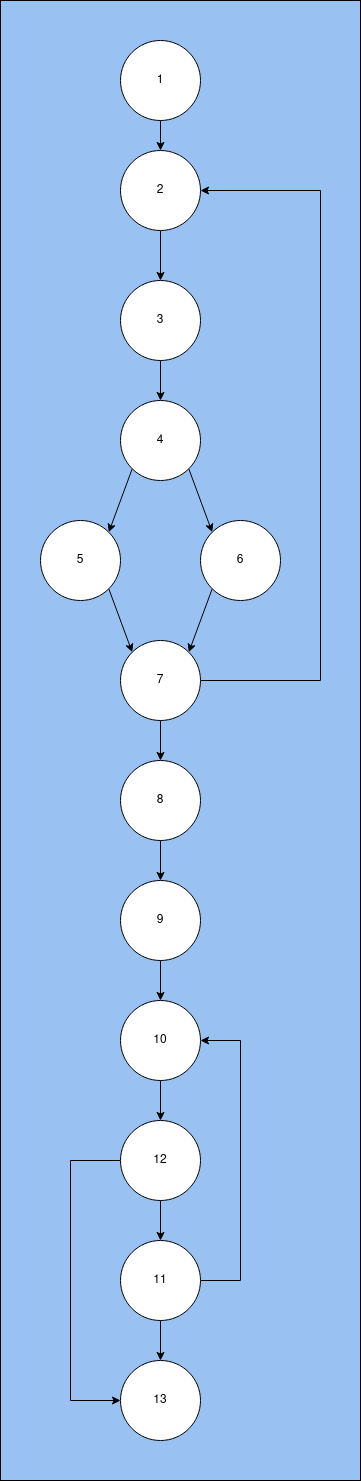

The diagram above was exported from draw.io. Its source (the exported page's mxGraphModel, read from the mxfile embedded in the PNG):
<mxGraphModel dx="2376" dy="1578" grid="1" gridSize="10" guides="1" tooltips="1" connect="1" arrows="1" fold="1" page="1" pageScale="1" pageWidth="827" pageHeight="1169" background="#99c1f1" math="0" shadow="0">
  <root>
    <mxCell id="0" />
    <mxCell id="1" parent="0" />
    <mxCell id="7pArmfMUh-JRox9DeEhV-14" style="edgeStyle=orthogonalEdgeStyle;rounded=0;orthogonalLoop=1;jettySize=auto;html=1;exitX=0.5;exitY=1;exitDx=0;exitDy=0;entryX=0.5;entryY=0;entryDx=0;entryDy=0;" edge="1" parent="1" source="7pArmfMUh-JRox9DeEhV-1" target="7pArmfMUh-JRox9DeEhV-2">
      <mxGeometry relative="1" as="geometry" />
    </mxCell>
    <mxCell id="7pArmfMUh-JRox9DeEhV-1" value="1" style="ellipse;whiteSpace=wrap;html=1;aspect=fixed;" vertex="1" parent="1">
      <mxGeometry x="360" y="40" width="80" height="80" as="geometry" />
    </mxCell>
    <mxCell id="7pArmfMUh-JRox9DeEhV-15" style="edgeStyle=orthogonalEdgeStyle;rounded=0;orthogonalLoop=1;jettySize=auto;html=1;exitX=0.5;exitY=1;exitDx=0;exitDy=0;entryX=0.5;entryY=0;entryDx=0;entryDy=0;" edge="1" parent="1" source="7pArmfMUh-JRox9DeEhV-2" target="7pArmfMUh-JRox9DeEhV-3">
      <mxGeometry relative="1" as="geometry" />
    </mxCell>
    <mxCell id="7pArmfMUh-JRox9DeEhV-2" value="2" style="ellipse;whiteSpace=wrap;html=1;aspect=fixed;" vertex="1" parent="1">
      <mxGeometry x="360" y="150" width="80" height="80" as="geometry" />
    </mxCell>
    <mxCell id="7pArmfMUh-JRox9DeEhV-17" style="edgeStyle=orthogonalEdgeStyle;rounded=0;orthogonalLoop=1;jettySize=auto;html=1;exitX=0.5;exitY=1;exitDx=0;exitDy=0;" edge="1" parent="1" source="7pArmfMUh-JRox9DeEhV-3" target="7pArmfMUh-JRox9DeEhV-4">
      <mxGeometry relative="1" as="geometry" />
    </mxCell>
    <mxCell id="7pArmfMUh-JRox9DeEhV-3" value="3" style="ellipse;whiteSpace=wrap;html=1;aspect=fixed;" vertex="1" parent="1">
      <mxGeometry x="360" y="280" width="80" height="80" as="geometry" />
    </mxCell>
    <mxCell id="7pArmfMUh-JRox9DeEhV-18" style="rounded=0;orthogonalLoop=1;jettySize=auto;html=1;exitX=0;exitY=1;exitDx=0;exitDy=0;entryX=1;entryY=0;entryDx=0;entryDy=0;" edge="1" parent="1" source="7pArmfMUh-JRox9DeEhV-4" target="7pArmfMUh-JRox9DeEhV-6">
      <mxGeometry relative="1" as="geometry" />
    </mxCell>
    <mxCell id="7pArmfMUh-JRox9DeEhV-19" style="rounded=0;orthogonalLoop=1;jettySize=auto;html=1;exitX=1;exitY=1;exitDx=0;exitDy=0;entryX=0;entryY=0;entryDx=0;entryDy=0;" edge="1" parent="1" source="7pArmfMUh-JRox9DeEhV-4" target="7pArmfMUh-JRox9DeEhV-5">
      <mxGeometry relative="1" as="geometry" />
    </mxCell>
    <mxCell id="7pArmfMUh-JRox9DeEhV-4" value="4" style="ellipse;whiteSpace=wrap;html=1;aspect=fixed;" vertex="1" parent="1">
      <mxGeometry x="360" y="400" width="80" height="80" as="geometry" />
    </mxCell>
    <mxCell id="7pArmfMUh-JRox9DeEhV-21" style="rounded=0;orthogonalLoop=1;jettySize=auto;html=1;exitX=0;exitY=1;exitDx=0;exitDy=0;entryX=1;entryY=0;entryDx=0;entryDy=0;" edge="1" parent="1" source="7pArmfMUh-JRox9DeEhV-5" target="7pArmfMUh-JRox9DeEhV-7">
      <mxGeometry relative="1" as="geometry" />
    </mxCell>
    <mxCell id="7pArmfMUh-JRox9DeEhV-5" value="6" style="ellipse;whiteSpace=wrap;html=1;aspect=fixed;" vertex="1" parent="1">
      <mxGeometry x="440" y="520" width="80" height="80" as="geometry" />
    </mxCell>
    <mxCell id="7pArmfMUh-JRox9DeEhV-22" style="rounded=0;orthogonalLoop=1;jettySize=auto;html=1;exitX=1;exitY=1;exitDx=0;exitDy=0;entryX=0;entryY=0;entryDx=0;entryDy=0;" edge="1" parent="1" source="7pArmfMUh-JRox9DeEhV-6" target="7pArmfMUh-JRox9DeEhV-7">
      <mxGeometry relative="1" as="geometry" />
    </mxCell>
    <mxCell id="7pArmfMUh-JRox9DeEhV-6" value="5" style="ellipse;whiteSpace=wrap;html=1;aspect=fixed;" vertex="1" parent="1">
      <mxGeometry x="280" y="520" width="80" height="80" as="geometry" />
    </mxCell>
    <mxCell id="7pArmfMUh-JRox9DeEhV-23" style="edgeStyle=orthogonalEdgeStyle;rounded=0;orthogonalLoop=1;jettySize=auto;html=1;exitX=0.5;exitY=1;exitDx=0;exitDy=0;entryX=0.5;entryY=0;entryDx=0;entryDy=0;" edge="1" parent="1" source="7pArmfMUh-JRox9DeEhV-7" target="7pArmfMUh-JRox9DeEhV-8">
      <mxGeometry relative="1" as="geometry" />
    </mxCell>
    <mxCell id="7pArmfMUh-JRox9DeEhV-29" style="edgeStyle=orthogonalEdgeStyle;rounded=0;orthogonalLoop=1;jettySize=auto;html=1;exitX=1;exitY=0.5;exitDx=0;exitDy=0;entryX=1;entryY=0.5;entryDx=0;entryDy=0;" edge="1" parent="1" source="7pArmfMUh-JRox9DeEhV-7" target="7pArmfMUh-JRox9DeEhV-2">
      <mxGeometry relative="1" as="geometry">
        <Array as="points">
          <mxPoint x="560" y="680" />
          <mxPoint x="560" y="190" />
        </Array>
      </mxGeometry>
    </mxCell>
    <mxCell id="7pArmfMUh-JRox9DeEhV-7" value="7" style="ellipse;whiteSpace=wrap;html=1;aspect=fixed;" vertex="1" parent="1">
      <mxGeometry x="360" y="640" width="80" height="80" as="geometry" />
    </mxCell>
    <mxCell id="7pArmfMUh-JRox9DeEhV-24" style="edgeStyle=orthogonalEdgeStyle;rounded=0;orthogonalLoop=1;jettySize=auto;html=1;exitX=0.5;exitY=1;exitDx=0;exitDy=0;" edge="1" parent="1" source="7pArmfMUh-JRox9DeEhV-8" target="7pArmfMUh-JRox9DeEhV-9">
      <mxGeometry relative="1" as="geometry" />
    </mxCell>
    <mxCell id="7pArmfMUh-JRox9DeEhV-8" value="8" style="ellipse;whiteSpace=wrap;html=1;aspect=fixed;" vertex="1" parent="1">
      <mxGeometry x="360" y="760" width="80" height="80" as="geometry" />
    </mxCell>
    <mxCell id="7pArmfMUh-JRox9DeEhV-25" style="edgeStyle=orthogonalEdgeStyle;rounded=0;orthogonalLoop=1;jettySize=auto;html=1;exitX=0.5;exitY=1;exitDx=0;exitDy=0;" edge="1" parent="1" source="7pArmfMUh-JRox9DeEhV-9" target="7pArmfMUh-JRox9DeEhV-10">
      <mxGeometry relative="1" as="geometry" />
    </mxCell>
    <mxCell id="7pArmfMUh-JRox9DeEhV-9" value="9" style="ellipse;whiteSpace=wrap;html=1;aspect=fixed;" vertex="1" parent="1">
      <mxGeometry x="360" y="880" width="80" height="80" as="geometry" />
    </mxCell>
    <mxCell id="7pArmfMUh-JRox9DeEhV-26" style="edgeStyle=orthogonalEdgeStyle;rounded=0;orthogonalLoop=1;jettySize=auto;html=1;exitX=0.5;exitY=1;exitDx=0;exitDy=0;" edge="1" parent="1" source="7pArmfMUh-JRox9DeEhV-10" target="7pArmfMUh-JRox9DeEhV-11">
      <mxGeometry relative="1" as="geometry" />
    </mxCell>
    <mxCell id="7pArmfMUh-JRox9DeEhV-10" value="10" style="ellipse;whiteSpace=wrap;html=1;aspect=fixed;" vertex="1" parent="1">
      <mxGeometry x="360" y="1000" width="80" height="80" as="geometry" />
    </mxCell>
    <mxCell id="7pArmfMUh-JRox9DeEhV-27" style="edgeStyle=orthogonalEdgeStyle;rounded=0;orthogonalLoop=1;jettySize=auto;html=1;exitX=0.5;exitY=1;exitDx=0;exitDy=0;entryX=0.5;entryY=0;entryDx=0;entryDy=0;" edge="1" parent="1" source="7pArmfMUh-JRox9DeEhV-11" target="7pArmfMUh-JRox9DeEhV-12">
      <mxGeometry relative="1" as="geometry" />
    </mxCell>
    <mxCell id="7pArmfMUh-JRox9DeEhV-32" style="edgeStyle=orthogonalEdgeStyle;rounded=0;orthogonalLoop=1;jettySize=auto;html=1;exitX=0;exitY=0.5;exitDx=0;exitDy=0;entryX=0;entryY=0.5;entryDx=0;entryDy=0;" edge="1" parent="1" source="7pArmfMUh-JRox9DeEhV-11" target="7pArmfMUh-JRox9DeEhV-13">
      <mxGeometry relative="1" as="geometry">
        <Array as="points">
          <mxPoint x="310" y="1160" />
          <mxPoint x="310" y="1400" />
        </Array>
      </mxGeometry>
    </mxCell>
    <mxCell id="7pArmfMUh-JRox9DeEhV-11" value="12" style="ellipse;whiteSpace=wrap;html=1;aspect=fixed;" vertex="1" parent="1">
      <mxGeometry x="360" y="1120" width="80" height="80" as="geometry" />
    </mxCell>
    <mxCell id="7pArmfMUh-JRox9DeEhV-28" style="edgeStyle=orthogonalEdgeStyle;rounded=0;orthogonalLoop=1;jettySize=auto;html=1;exitX=0.5;exitY=1;exitDx=0;exitDy=0;entryX=0.5;entryY=0;entryDx=0;entryDy=0;" edge="1" parent="1" source="7pArmfMUh-JRox9DeEhV-12" target="7pArmfMUh-JRox9DeEhV-13">
      <mxGeometry relative="1" as="geometry" />
    </mxCell>
    <mxCell id="7pArmfMUh-JRox9DeEhV-31" style="edgeStyle=orthogonalEdgeStyle;rounded=0;orthogonalLoop=1;jettySize=auto;html=1;exitX=1;exitY=0.5;exitDx=0;exitDy=0;entryX=1;entryY=0.5;entryDx=0;entryDy=0;" edge="1" parent="1" source="7pArmfMUh-JRox9DeEhV-12" target="7pArmfMUh-JRox9DeEhV-10">
      <mxGeometry relative="1" as="geometry">
        <Array as="points">
          <mxPoint x="480" y="1280" />
          <mxPoint x="480" y="1040" />
        </Array>
      </mxGeometry>
    </mxCell>
    <mxCell id="7pArmfMUh-JRox9DeEhV-12" value="11" style="ellipse;whiteSpace=wrap;html=1;aspect=fixed;" vertex="1" parent="1">
      <mxGeometry x="360" y="1240" width="80" height="80" as="geometry" />
    </mxCell>
    <mxCell id="7pArmfMUh-JRox9DeEhV-13" value="13" style="ellipse;whiteSpace=wrap;html=1;aspect=fixed;" vertex="1" parent="1">
      <mxGeometry x="360" y="1360" width="80" height="80" as="geometry" />
    </mxCell>
    <mxCell id="7pArmfMUh-JRox9DeEhV-33" value="" style="rounded=0;whiteSpace=wrap;html=1;fillColor=none;" vertex="1" parent="1">
      <mxGeometry x="240" width="360" height="1480" as="geometry" />
    </mxCell>
  </root>
</mxGraphModel>